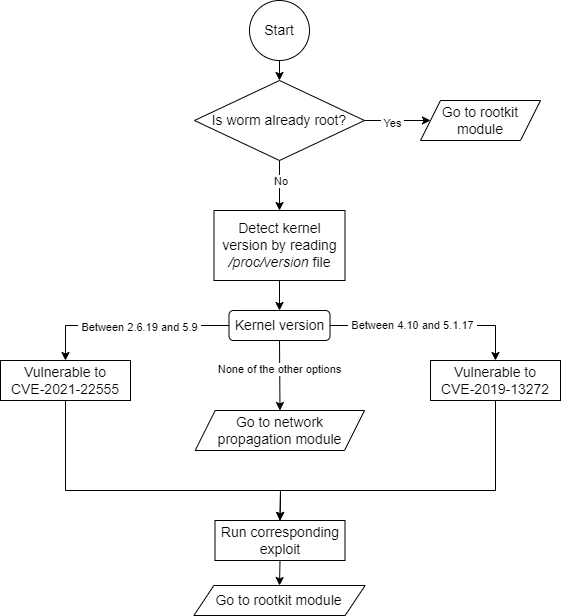

The diagram above was exported from draw.io. Its source (the exported page's mxGraphModel, read from the mxfile embedded in the PNG):
<mxGraphModel dx="838" dy="526" grid="1" gridSize="10" guides="1" tooltips="1" connect="1" arrows="1" fold="1" page="1" pageScale="1" pageWidth="827" pageHeight="1169" math="0" shadow="0">
  <root>
    <mxCell id="0" />
    <mxCell id="1" parent="0" />
    <mxCell id="3Ba2R-CBzMaeCA9EdWey-6" style="edgeStyle=orthogonalEdgeStyle;rounded=0;orthogonalLoop=1;jettySize=auto;html=1;exitX=1;exitY=0.5;exitDx=0;exitDy=0;entryX=0;entryY=0.5;entryDx=0;entryDy=0;" edge="1" parent="1" source="3Ba2R-CBzMaeCA9EdWey-2">
      <mxGeometry relative="1" as="geometry">
        <mxPoint x="510" y="120" as="targetPoint" />
      </mxGeometry>
    </mxCell>
    <mxCell id="3Ba2R-CBzMaeCA9EdWey-7" value="&amp;nbsp;Yes&amp;nbsp;" style="edgeLabel;html=1;align=center;verticalAlign=middle;resizable=0;points=[];" vertex="1" connectable="0" parent="3Ba2R-CBzMaeCA9EdWey-6">
      <mxGeometry x="-0.1667" y="-3" relative="1" as="geometry">
        <mxPoint as="offset" />
      </mxGeometry>
    </mxCell>
    <mxCell id="3Ba2R-CBzMaeCA9EdWey-2" value="&lt;font style=&quot;font-size: 14px;&quot;&gt;Is worm already root?&lt;/font&gt;" style="rhombus;whiteSpace=wrap;html=1;" vertex="1" parent="1">
      <mxGeometry x="274" y="80" width="170" height="80" as="geometry" />
    </mxCell>
    <mxCell id="3Ba2R-CBzMaeCA9EdWey-3" value="" style="endArrow=classic;html=1;rounded=0;exitX=0.5;exitY=1;exitDx=0;exitDy=0;entryX=0.5;entryY=0;entryDx=0;entryDy=0;" edge="1" parent="1" source="3Ba2R-CBzMaeCA9EdWey-2" target="3Ba2R-CBzMaeCA9EdWey-10">
      <mxGeometry width="50" height="50" relative="1" as="geometry">
        <mxPoint x="394" y="340" as="sourcePoint" />
        <mxPoint x="359" y="210" as="targetPoint" />
      </mxGeometry>
    </mxCell>
    <mxCell id="3Ba2R-CBzMaeCA9EdWey-8" value="&amp;nbsp;No" style="edgeLabel;html=1;align=center;verticalAlign=middle;resizable=0;points=[];" vertex="1" connectable="0" parent="3Ba2R-CBzMaeCA9EdWey-3">
      <mxGeometry x="-0.3533" y="-3" relative="1" as="geometry">
        <mxPoint x="3" y="4" as="offset" />
      </mxGeometry>
    </mxCell>
    <mxCell id="3Ba2R-CBzMaeCA9EdWey-13" style="edgeStyle=orthogonalEdgeStyle;rounded=0;orthogonalLoop=1;jettySize=auto;html=1;exitX=0.5;exitY=1;exitDx=0;exitDy=0;entryX=0.5;entryY=0;entryDx=0;entryDy=0;" edge="1" parent="1" source="3Ba2R-CBzMaeCA9EdWey-10" target="3Ba2R-CBzMaeCA9EdWey-14">
      <mxGeometry relative="1" as="geometry">
        <mxPoint x="359" y="310" as="targetPoint" />
      </mxGeometry>
    </mxCell>
    <mxCell id="3Ba2R-CBzMaeCA9EdWey-10" value="&lt;font style=&quot;font-size: 14px;&quot;&gt;Detect kernel version by reading &lt;i&gt;/proc/version&lt;/i&gt; file&lt;/font&gt;" style="rounded=0;whiteSpace=wrap;html=1;" vertex="1" parent="1">
      <mxGeometry x="293.5" y="210" width="131" height="70" as="geometry" />
    </mxCell>
    <mxCell id="3Ba2R-CBzMaeCA9EdWey-14" value="&lt;font style=&quot;font-size: 14px;&quot;&gt;Kernel version&lt;/font&gt;" style="rounded=1;whiteSpace=wrap;html=1;" vertex="1" parent="1">
      <mxGeometry x="308.5" y="310" width="101" height="30" as="geometry" />
    </mxCell>
    <mxCell id="3Ba2R-CBzMaeCA9EdWey-15" value="" style="endArrow=classic;html=1;rounded=0;exitX=1;exitY=0.5;exitDx=0;exitDy=0;entryX=0.5;entryY=0;entryDx=0;entryDy=0;" edge="1" parent="1" source="3Ba2R-CBzMaeCA9EdWey-14" target="3Ba2R-CBzMaeCA9EdWey-17">
      <mxGeometry width="50" height="50" relative="1" as="geometry">
        <mxPoint x="400" y="350" as="sourcePoint" />
        <mxPoint x="570" y="360" as="targetPoint" />
        <Array as="points">
          <mxPoint x="575" y="325" />
        </Array>
      </mxGeometry>
    </mxCell>
    <mxCell id="3Ba2R-CBzMaeCA9EdWey-16" value="&amp;nbsp;Between 4.10 and 5.1.17&amp;nbsp;" style="edgeLabel;html=1;align=center;verticalAlign=middle;resizable=0;points=[];" vertex="1" connectable="0" parent="3Ba2R-CBzMaeCA9EdWey-15">
      <mxGeometry x="-0.4376" y="-1" relative="1" as="geometry">
        <mxPoint x="26" y="-1" as="offset" />
      </mxGeometry>
    </mxCell>
    <mxCell id="3Ba2R-CBzMaeCA9EdWey-17" value="&lt;font style=&quot;font-size: 14px;&quot;&gt;Vulnerable to&lt;br&gt;CVE-2019-13272&lt;/font&gt;&lt;span id=&quot;docs-internal-guid-ed3416c1-7fff-e82f-e609-59aca7f9d29d&quot;&gt;&lt;/span&gt;" style="rounded=0;whiteSpace=wrap;html=1;" vertex="1" parent="1">
      <mxGeometry x="510" y="360" width="130" height="40" as="geometry" />
    </mxCell>
    <mxCell id="3Ba2R-CBzMaeCA9EdWey-19" value="&lt;span style=&quot;font-size: 14px;&quot;&gt;Run corresponding exploit&lt;/span&gt;" style="rounded=0;whiteSpace=wrap;html=1;" vertex="1" parent="1">
      <mxGeometry x="294.5" y="520" width="130" height="40" as="geometry" />
    </mxCell>
    <mxCell id="3Ba2R-CBzMaeCA9EdWey-20" value="" style="endArrow=classic;html=1;rounded=0;exitX=0.5;exitY=1;exitDx=0;exitDy=0;entryX=0.5;entryY=0;entryDx=0;entryDy=0;" edge="1" parent="1" source="3Ba2R-CBzMaeCA9EdWey-17" target="3Ba2R-CBzMaeCA9EdWey-19">
      <mxGeometry width="50" height="50" relative="1" as="geometry">
        <mxPoint x="400" y="360" as="sourcePoint" />
        <mxPoint x="450" y="310" as="targetPoint" />
        <Array as="points">
          <mxPoint x="575" y="490" />
          <mxPoint x="360" y="490" />
        </Array>
      </mxGeometry>
    </mxCell>
    <mxCell id="3Ba2R-CBzMaeCA9EdWey-21" value="&lt;font style=&quot;font-size: 14px;&quot;&gt;Vulnerable to&lt;br&gt;CVE-2021-22555&lt;/font&gt;&lt;span id=&quot;docs-internal-guid-ed3416c1-7fff-e82f-e609-59aca7f9d29d&quot;&gt;&lt;/span&gt;" style="rounded=0;whiteSpace=wrap;html=1;" vertex="1" parent="1">
      <mxGeometry x="80" y="360" width="130" height="40" as="geometry" />
    </mxCell>
    <mxCell id="3Ba2R-CBzMaeCA9EdWey-22" value="" style="endArrow=classic;html=1;rounded=0;exitX=0;exitY=0.5;exitDx=0;exitDy=0;entryX=0.5;entryY=0;entryDx=0;entryDy=0;" edge="1" parent="1" source="3Ba2R-CBzMaeCA9EdWey-14" target="3Ba2R-CBzMaeCA9EdWey-21">
      <mxGeometry width="50" height="50" relative="1" as="geometry">
        <mxPoint x="400" y="440" as="sourcePoint" />
        <mxPoint x="450" y="390" as="targetPoint" />
        <Array as="points">
          <mxPoint x="145" y="325" />
        </Array>
      </mxGeometry>
    </mxCell>
    <mxCell id="3Ba2R-CBzMaeCA9EdWey-23" value="&amp;nbsp;Between 2.6.19 and 5.9&amp;nbsp;" style="edgeLabel;html=1;align=center;verticalAlign=middle;resizable=0;points=[];" vertex="1" connectable="0" parent="3Ba2R-CBzMaeCA9EdWey-22">
      <mxGeometry x="-0.0999" y="2" relative="1" as="geometry">
        <mxPoint as="offset" />
      </mxGeometry>
    </mxCell>
    <mxCell id="3Ba2R-CBzMaeCA9EdWey-24" value="" style="endArrow=classic;html=1;rounded=0;exitX=0.5;exitY=1;exitDx=0;exitDy=0;entryX=0.5;entryY=0;entryDx=0;entryDy=0;" edge="1" parent="1" source="3Ba2R-CBzMaeCA9EdWey-21" target="3Ba2R-CBzMaeCA9EdWey-19">
      <mxGeometry width="50" height="50" relative="1" as="geometry">
        <mxPoint x="400" y="330" as="sourcePoint" />
        <mxPoint x="450" y="280" as="targetPoint" />
        <Array as="points">
          <mxPoint x="145" y="490" />
          <mxPoint x="360" y="490" />
        </Array>
      </mxGeometry>
    </mxCell>
    <mxCell id="3Ba2R-CBzMaeCA9EdWey-26" value="" style="endArrow=classic;html=1;rounded=0;exitX=0.5;exitY=1;exitDx=0;exitDy=0;entryX=0.5;entryY=0;entryDx=0;entryDy=0;" edge="1" parent="1" source="3Ba2R-CBzMaeCA9EdWey-19">
      <mxGeometry width="50" height="50" relative="1" as="geometry">
        <mxPoint x="370" y="545" as="sourcePoint" />
        <mxPoint x="359" y="584.9999999999999" as="targetPoint" />
      </mxGeometry>
    </mxCell>
    <mxCell id="3Ba2R-CBzMaeCA9EdWey-27" value="" style="endArrow=classic;html=1;rounded=0;exitX=0.5;exitY=1;exitDx=0;exitDy=0;entryX=0.5;entryY=0;entryDx=0;entryDy=0;" edge="1" parent="1" source="3Ba2R-CBzMaeCA9EdWey-14">
      <mxGeometry width="50" height="50" relative="1" as="geometry">
        <mxPoint x="370" y="500" as="sourcePoint" />
        <mxPoint x="359.5" y="409.9999999999999" as="targetPoint" />
      </mxGeometry>
    </mxCell>
    <mxCell id="3Ba2R-CBzMaeCA9EdWey-30" value="None of the other options" style="edgeLabel;html=1;align=center;verticalAlign=middle;resizable=0;points=[];" vertex="1" connectable="0" parent="3Ba2R-CBzMaeCA9EdWey-27">
      <mxGeometry x="-0.188" y="-1" relative="1" as="geometry">
        <mxPoint as="offset" />
      </mxGeometry>
    </mxCell>
    <mxCell id="3Ba2R-CBzMaeCA9EdWey-35" value="&lt;font style=&quot;font-size: 14px;&quot;&gt;Go to rootkit module&lt;/font&gt;" style="shape=parallelogram;perimeter=parallelogramPerimeter;whiteSpace=wrap;html=1;fixedSize=1;" vertex="1" parent="1">
      <mxGeometry x="273.37" y="585" width="171.25" height="30" as="geometry" />
    </mxCell>
    <mxCell id="3Ba2R-CBzMaeCA9EdWey-36" value="&lt;font style=&quot;font-size: 14px;&quot;&gt;Go to network&lt;br&gt;propagation module&lt;/font&gt;" style="shape=parallelogram;perimeter=parallelogramPerimeter;whiteSpace=wrap;html=1;fixedSize=1;" vertex="1" parent="1">
      <mxGeometry x="274.68" y="410" width="169.32" height="40" as="geometry" />
    </mxCell>
    <mxCell id="3Ba2R-CBzMaeCA9EdWey-37" value="&lt;font style=&quot;font-size: 14px;&quot;&gt;Go to rootkit module&lt;/font&gt;" style="shape=parallelogram;perimeter=parallelogramPerimeter;whiteSpace=wrap;html=1;fixedSize=1;" vertex="1" parent="1">
      <mxGeometry x="500" y="100" width="120" height="40" as="geometry" />
    </mxCell>
    <mxCell id="3Ba2R-CBzMaeCA9EdWey-38" value="&lt;font style=&quot;font-size: 14px;&quot;&gt;Start&lt;/font&gt;" style="ellipse;whiteSpace=wrap;html=1;aspect=fixed;" vertex="1" parent="1">
      <mxGeometry x="328.99" width="60" height="60" as="geometry" />
    </mxCell>
    <mxCell id="3Ba2R-CBzMaeCA9EdWey-39" value="" style="endArrow=classic;html=1;rounded=0;exitX=0.5;exitY=1;exitDx=0;exitDy=0;entryX=0.5;entryY=0;entryDx=0;entryDy=0;" edge="1" parent="1" source="3Ba2R-CBzMaeCA9EdWey-38" target="3Ba2R-CBzMaeCA9EdWey-2">
      <mxGeometry width="50" height="50" relative="1" as="geometry">
        <mxPoint x="290" y="190" as="sourcePoint" />
        <mxPoint x="340" y="140" as="targetPoint" />
      </mxGeometry>
    </mxCell>
  </root>
</mxGraphModel>